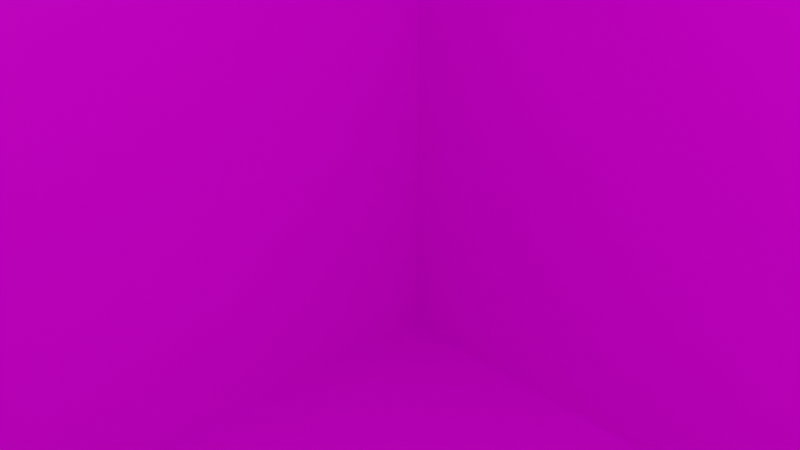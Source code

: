 # Source: s8.blend  (saved by Blender 2.82.7; exported with 4.5.12 LTS)
import bpy
from mathutils import Matrix  # noqa: F401  (used for matrix-valued properties, if any)

bpy.ops.wm.read_factory_settings(use_empty=True)
scene = bpy.context.scene
scene.name = 'Scene'

# ---- collections
col_collection = bpy.data.collections.new('Collection'); scene.collection.children.link(col_collection)

# ---- images (referenced by path relative to the original .blend; pixels are not part of the script)
import os
ASSET_DIR = os.environ.get("B2B_ASSET_DIR", "")  # directory of the original .blend (textures are referenced by path, not embedded)
HERE = os.path.dirname(os.path.abspath(__file__))  # packed textures are extracted next to this script under _unpacked/

def load_image(name, relpath, width, height, colorspace="sRGB"):
    """Load a texture the original file referenced (path relative to the .blend, or extracted next to this script)."""
    p = next((c for c in (os.path.join(HERE, relpath), os.path.join(ASSET_DIR, relpath)) if relpath and os.path.exists(c)), "")
    if p:
        img = bpy.data.images.load(p, check_existing=True)
        img.name = name
    else:  # same state as the original file: an image datablock whose file is absent (Cycles renders it pink)
        img = bpy.data.images.new(name, width, height)
        img.source = "FILE"
        img.filepath = "//" + (relpath or name)
    img.colorspace_settings.name = colorspace
    return img
img_s8_png = load_image('s8.png', 's8.png', 1024, 1024, 'sRGB')

# ---- materials (node trees are filled in below, after node groups)
mat_mats8 = bpy.data.materials.new('mats8')
mat_mats8.alpha_threshold = 0.0
mat_mats8.use_transparent_shadow = False
mat_mats8.line_color = (0.0, 0.0, 0.0, 1.0)

# ---- material node trees
mat_mats8.use_nodes = True; mat_mats8.node_tree.nodes.clear()
_N = mat_mats8.node_tree.nodes; _L = mat_mats8.node_tree.links
n0 = _N.new('ShaderNodeOutputMaterial'); n0.name = 'Material Output'; n0.location = (300, 300)
n1 = _N.new('ShaderNodeBsdfPrincipled'); n1.name = 'Principled BSDF'; n1.location = (10, 300)
n1.distribution = 'GGX'
n1.subsurface_method = 'BURLEY'
n1.inputs[2].default_value = 0.4
n1.inputs[3].default_value = 1.45
n1.inputs[27].default_value = (0.0, 0.0, 0.0, 1.0)
n1.inputs[28].default_value = 1.0
n2 = _N.new('ShaderNodeTexImage'); n2.name = 'Image Texture'; n2.location = (-282, 95)
n2.image = img_s8_png
_L.new(n1.outputs[0], n0.inputs[0])
_L.new(n2.outputs[0], n1.inputs[0])
n0.is_active_output = True

# ---- world
world_world = bpy.data.worlds.new('World'); scene.world = world_world
world_world.use_nodes = True; world_world.node_tree.nodes.clear()
_N = world_world.node_tree.nodes; _L = world_world.node_tree.links
n0 = _N.new('ShaderNodeOutputWorld'); n0.name = 'World Output'; n0.location = (300, 300)
n1 = _N.new('ShaderNodeBackground'); n1.name = 'Background'; n1.location = (10, 300)
n1.inputs[0].default_value = (0.05088, 0.05088, 0.05088, 1.0)
_L.new(n1.outputs[0], n0.inputs[0])
n0.is_active_output = True
world_world.color = (0.05088, 0.05088, 0.05088)
world_world.use_sun_shadow = False
world_world.sun_shadow_jitter_overblur = 0.0

# ---- cameras
cam_camera = bpy.data.cameras.new('Camera')
cam_camera.clip_end = 100.0
cam_camera.ortho_scale = 7.314

# ---- lights
light_light = bpy.data.lights.new('Light', 'POINT')
light_light.transmission_factor = 0.0
light_light.energy = 1000.0
light_light.shadow_soft_size = 0.1
light_light.shadow_maximum_resolution = 0.006
light_light.use_absolute_resolution = True

# ---- meshes
me_cube = bpy.data.meshes.new('Cube')
me_cube.from_pydata([(1.0, 1.0, 1.0), (1.0, 1.0, -1.0), (1.0, -1.0, 1.0), (1.0, -1.0, -1.0), (-1.0, 1.0, 1.0), (-1.0, 1.0, -1.0), (-1.0, -1.0, 1.0), (-1.0, -1.0, -1.0)], [], [(0, 4, 6, 2), (3, 2, 6, 7), (7, 6, 4, 5), (5, 1, 3, 7), (1, 0, 2, 3), (5, 4, 0, 1)])
_uv = me_cube.uv_layers.new(name='UVMap')
_uv.uv.foreach_set('vector', [0.625, 0.5, 0.875, 0.5, 0.875, 0.75, 0.625, 0.75, 0.375, 0.75, 0.625, 0.75, 0.625, 1.0, 0.375, 1.0, 0.375, 0.0, 0.625, 0.0, 0.625, 0.25, 0.375, 0.25, 0.125, 0.5, 0.375, 0.5, 0.375, 0.75, 0.125, 0.75, 0.375, 0.5, 0.625, 0.5, 0.625, 0.75, 0.375, 0.75, 0.375, 0.25, 0.625, 0.25, 0.625, 0.5, 0.375, 0.5])
me_cube.materials.append(mat_mats8)
me_cube.use_remesh_preserve_volume = False
me_cube.use_remesh_preserve_attributes = False
me_cube.use_mirror_vertex_groups = False
me_cube.update()

# ---- objects
ob_cube = bpy.data.objects.new('Cube', me_cube)
ob_light = bpy.data.objects.new('Light', light_light)
ob_camera = bpy.data.objects.new('Camera', cam_camera)

# ---- transforms, parenting, visibility, modifiers, constraints
ob_cube.location = (0.0, 0.0, 0.0)
ob_cube.scale = (10.0, 10.0, 10.0)
ob_cube.lock_rotations_4d = False
ob_cube.empty_display_type = 'ARROWS'
ob_cube.lineart.crease_threshold = 0.0
ob_light.location = (4.076, 1.005, 5.904)
ob_light.rotation_euler = (0.6503, 0.05522, 1.866)
ob_light.lock_rotations_4d = False
ob_light.empty_display_type = 'ARROWS'
ob_light.color = (0.0, 0.0, 0.0, 0.0)
ob_light.lineart.crease_threshold = 0.0
ob_camera.location = (7.359, -6.926, 4.958)
ob_camera.rotation_euler = (1.109, 0.0, 0.8149)
ob_camera.lock_rotations_4d = False
ob_camera.empty_display_type = 'ARROWS'
ob_camera.color = (0.0, 0.0, 0.0, 0.0)
ob_camera.display_type = 'WIRE'
ob_camera.lineart.crease_threshold = 0.0

# ---- collection membership
col_collection.objects.link(ob_cube)
col_collection.objects.link(ob_light)
col_collection.objects.link(ob_camera)

# ---- scene / render settings (as saved in the file)
scene.camera = ob_camera
scene.frame_start = 1; scene.frame_end = 250; scene.frame_set(1)
scene.render.engine = 'BLENDER_EEVEE_NEXT'
scene.cycles.use_denoising = False
scene.cycles.samples = 128
scene.cycles.sampling_pattern = 'TABULATED_SOBOL'
scene.cycles.use_adaptive_sampling = False
scene.cycles.use_light_tree = False
scene.view_settings.view_transform = 'Filmic'
bpy.context.view_layer.update()
